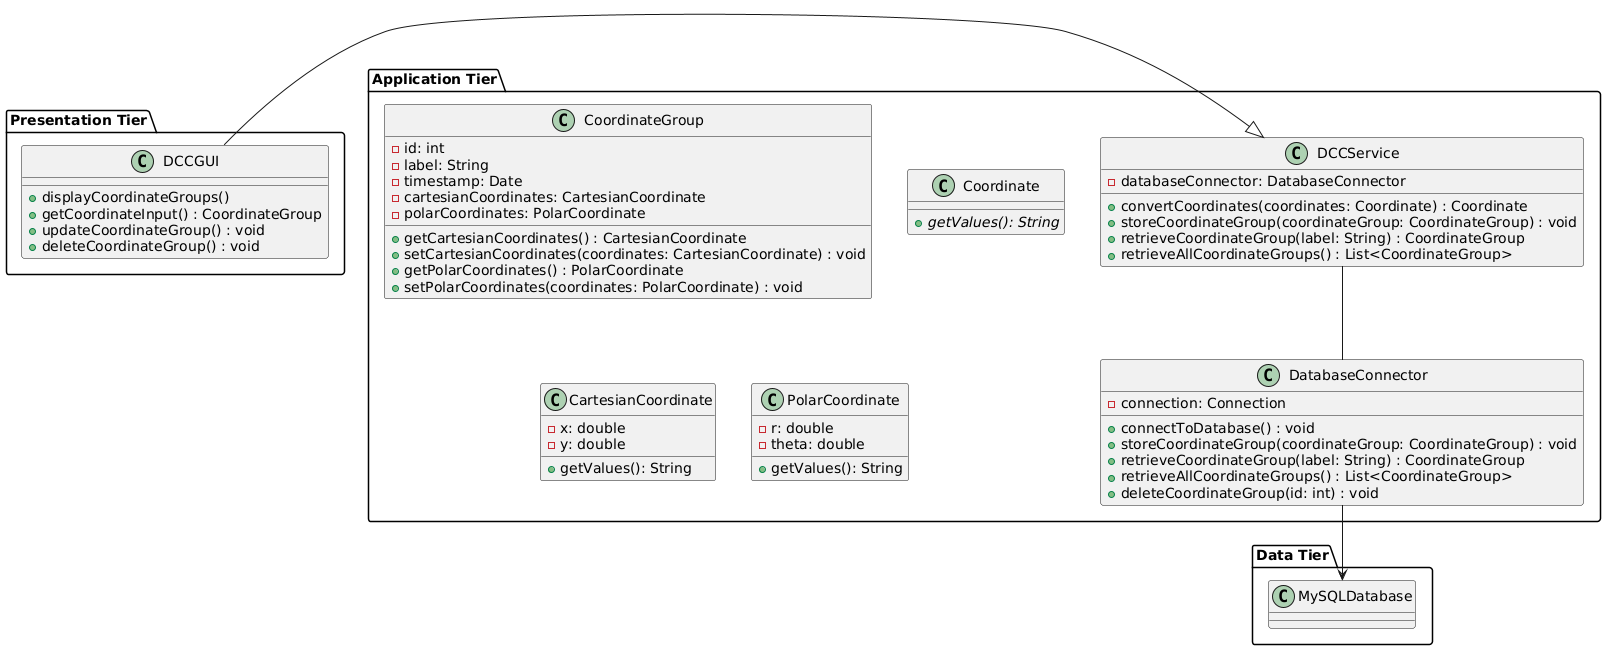

The diagram above was rendered by PlantUML. Its source (embedded in the PNG):
@startuml

package "Presentation Tier" {
  class DCCGUI {
    + displayCoordinateGroups()
    + getCoordinateInput() : CoordinateGroup
    + updateCoordinateGroup() : void
    + deleteCoordinateGroup() : void
  }
}

package "Application Tier" {
  class DCCService {
    - databaseConnector: DatabaseConnector

    + convertCoordinates(coordinates: Coordinate) : Coordinate
    + storeCoordinateGroup(coordinateGroup: CoordinateGroup) : void
    + retrieveCoordinateGroup(label: String) : CoordinateGroup
    + retrieveAllCoordinateGroups() : List<CoordinateGroup>
  }

  class CoordinateGroup {
    - id: int
    - label: String
    - timestamp: Date
    - cartesianCoordinates: CartesianCoordinate
    - polarCoordinates: PolarCoordinate

    + getCartesianCoordinates() : CartesianCoordinate
    + setCartesianCoordinates(coordinates: CartesianCoordinate) : void
    + getPolarCoordinates() : PolarCoordinate
    + setPolarCoordinates(coordinates: PolarCoordinate) : void
  }

  class Coordinate {
    {abstract} + getValues(): String 
  }

  class CartesianCoordinate {
    - x: double
    - y: double
    + getValues(): String

  }

  class PolarCoordinate {
    - r: double
    - theta: double
    + getValues(): String
  }


  class DatabaseConnector {
    - connection: Connection

    + connectToDatabase() : void
    + storeCoordinateGroup(coordinateGroup: CoordinateGroup) : void
    + retrieveCoordinateGroup(label: String) : CoordinateGroup
    + retrieveAllCoordinateGroups() : List<CoordinateGroup>
    + deleteCoordinateGroup(id: int) : void

  }
}

package "Data Tier" {
  class MySQLDatabase
}

DCCGUI -|> DCCService

DCCService -- DatabaseConnector
DatabaseConnector --> MySQLDatabase


@enduml